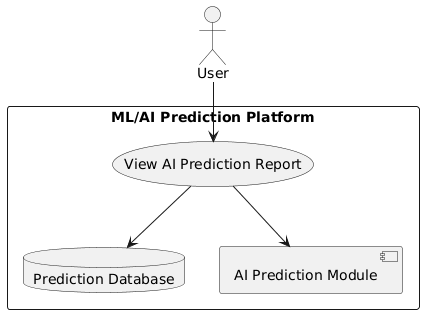

The diagram above was rendered by PlantUML. Its source (embedded in the PNG):
@startuml
actor User

rectangle "ML/AI Prediction Platform" {
    usecase "View AI Prediction Report" as UC_ViewReport
    database "Prediction Database" as DB
    component "AI Prediction Module" as AI
}

User --> UC_ViewReport
UC_ViewReport --> AI
UC_ViewReport --> DB
@enduml